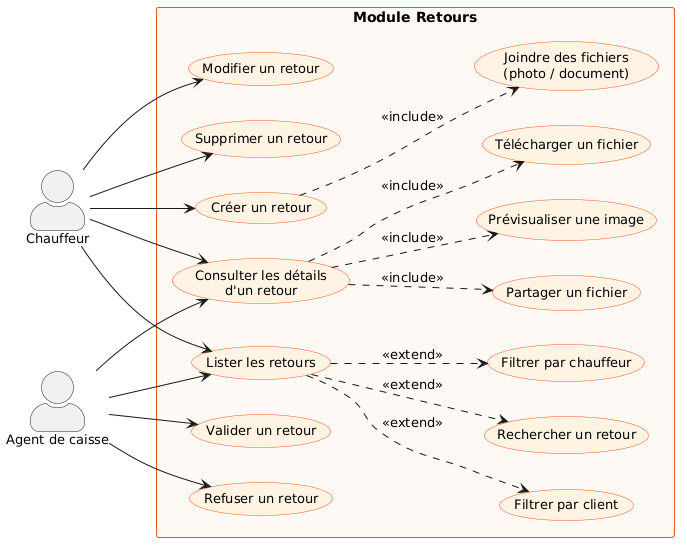

The diagram above was rendered by PlantUML. Its source (embedded in the PNG):
@startuml
left to right direction
skinparam packageStyle rectangle
skinparam actorStyle awesome
skinparam usecaseBackgroundColor #FEF3E2
skinparam usecaseBorderColor #ED5623
skinparam usecaseFontSize 13
skinparam actorFontSize 13
skinparam packageBorderColor #ED5623
skinparam packageFontSize 14

actor "Chauffeur" as Chauffeur
actor "Agent de caisse" as Caisse

rectangle "Module Retours" #FEF9F4 {
  usecase "Lister les retours" as UC1
  usecase "Consulter les détails\nd'un retour" as UC2
  usecase "Créer un retour" as UC3
  usecase "Modifier un retour" as UC4
  usecase "Supprimer un retour" as UC5
  usecase "Valider un retour" as UC6
  usecase "Refuser un retour" as UC7

  usecase "Rechercher un retour" as UC8
  usecase "Filtrer par chauffeur" as UC9
  usecase "Filtrer par client" as UC10
  usecase "Joindre des fichiers\n(photo / document)" as UC11
  usecase "Prévisualiser une image" as UC12
  usecase "Télécharger un fichier" as UC13
  usecase "Partager un fichier" as UC14
}

Chauffeur --> UC1
Chauffeur --> UC2
Chauffeur --> UC3
Chauffeur --> UC4
Chauffeur --> UC5

Caisse --> UC1
Caisse --> UC2
Caisse --> UC6
Caisse --> UC7

UC1 ..> UC8 : <<extend>>
UC1 ..> UC9 : <<extend>>
UC1 ..> UC10 : <<extend>>
UC3 ..> UC11 : <<include>>
UC2 ..> UC12 : <<include>>
UC2 ..> UC13 : <<include>>
UC2 ..> UC14 : <<include>>
@enduml